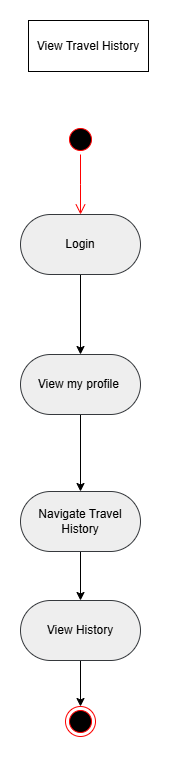

The diagram above was exported from draw.io. Its source (the exported page's mxGraphModel, read from the mxfile embedded in the PNG):
<mxGraphModel dx="1434" dy="818" grid="0" gridSize="10" guides="1" tooltips="1" connect="1" arrows="1" fold="1" page="0" pageScale="1" pageWidth="827" pageHeight="1169" background="#ffffff" math="0" shadow="0">
  <root>
    <mxCell id="0" />
    <mxCell id="1" parent="0" />
    <mxCell id="kHpwFysCWfMf7ilfQYgJ-1" value="View Travel History" style="rounded=0;whiteSpace=wrap;html=1;" parent="1" vertex="1">
      <mxGeometry x="321" y="23" width="120" height="51" as="geometry" />
    </mxCell>
    <mxCell id="kHpwFysCWfMf7ilfQYgJ-2" value="" style="ellipse;html=1;shape=startState;fillColor=#000000;strokeColor=#ff0000;" parent="1" vertex="1">
      <mxGeometry x="358" y="127" width="30" height="30" as="geometry" />
    </mxCell>
    <mxCell id="kHpwFysCWfMf7ilfQYgJ-3" value="" style="edgeStyle=orthogonalEdgeStyle;html=1;verticalAlign=bottom;endArrow=open;endSize=8;strokeColor=#ff0000;rounded=0;" parent="1" source="kHpwFysCWfMf7ilfQYgJ-2" edge="1">
      <mxGeometry relative="1" as="geometry">
        <mxPoint x="373" y="217" as="targetPoint" />
      </mxGeometry>
    </mxCell>
    <mxCell id="oZeCUDl4CwjUBP4qNt4u-2" value="" style="edgeStyle=orthogonalEdgeStyle;rounded=0;orthogonalLoop=1;jettySize=auto;html=1;" parent="1" source="kHpwFysCWfMf7ilfQYgJ-4" target="oZeCUDl4CwjUBP4qNt4u-1" edge="1">
      <mxGeometry relative="1" as="geometry" />
    </mxCell>
    <mxCell id="kHpwFysCWfMf7ilfQYgJ-4" value="Login" style="rounded=1;whiteSpace=wrap;html=1;fillColor=#eeeeee;strokeColor=#36393d;arcSize=50;" parent="1" vertex="1">
      <mxGeometry x="313" y="217" width="120" height="60" as="geometry" />
    </mxCell>
    <mxCell id="oZeCUDl4CwjUBP4qNt4u-4" style="edgeStyle=orthogonalEdgeStyle;rounded=0;orthogonalLoop=1;jettySize=auto;html=1;" parent="1" source="kHpwFysCWfMf7ilfQYgJ-16" target="kHpwFysCWfMf7ilfQYgJ-18" edge="1">
      <mxGeometry relative="1" as="geometry" />
    </mxCell>
    <mxCell id="kHpwFysCWfMf7ilfQYgJ-16" value="Navigate Travel History" style="rounded=1;whiteSpace=wrap;html=1;fillColor=#eeeeee;strokeColor=#36393d;arcSize=50;" parent="1" vertex="1">
      <mxGeometry x="313" y="494" width="120" height="60" as="geometry" />
    </mxCell>
    <mxCell id="oZeCUDl4CwjUBP4qNt4u-7" style="edgeStyle=orthogonalEdgeStyle;rounded=0;orthogonalLoop=1;jettySize=auto;html=1;entryX=0.5;entryY=0;entryDx=0;entryDy=0;" parent="1" source="kHpwFysCWfMf7ilfQYgJ-18" target="kHpwFysCWfMf7ilfQYgJ-20" edge="1">
      <mxGeometry relative="1" as="geometry" />
    </mxCell>
    <mxCell id="kHpwFysCWfMf7ilfQYgJ-18" value="View History" style="rounded=1;whiteSpace=wrap;html=1;fillColor=#eeeeee;strokeColor=#36393d;arcSize=50;" parent="1" vertex="1">
      <mxGeometry x="313" y="603" width="120" height="60" as="geometry" />
    </mxCell>
    <mxCell id="kHpwFysCWfMf7ilfQYgJ-20" value="" style="ellipse;html=1;shape=endState;fillColor=#000000;strokeColor=#ff0000;" parent="1" vertex="1">
      <mxGeometry x="358" y="709" width="30" height="30" as="geometry" />
    </mxCell>
    <mxCell id="oZeCUDl4CwjUBP4qNt4u-3" style="edgeStyle=orthogonalEdgeStyle;rounded=0;orthogonalLoop=1;jettySize=auto;html=1;" parent="1" source="oZeCUDl4CwjUBP4qNt4u-1" target="kHpwFysCWfMf7ilfQYgJ-16" edge="1">
      <mxGeometry relative="1" as="geometry" />
    </mxCell>
    <mxCell id="oZeCUDl4CwjUBP4qNt4u-1" value="View my profile&amp;nbsp;" style="whiteSpace=wrap;html=1;fillColor=#eeeeee;strokeColor=#36393d;rounded=1;arcSize=50;" parent="1" vertex="1">
      <mxGeometry x="313" y="357" width="120" height="60" as="geometry" />
    </mxCell>
  </root>
</mxGraphModel>